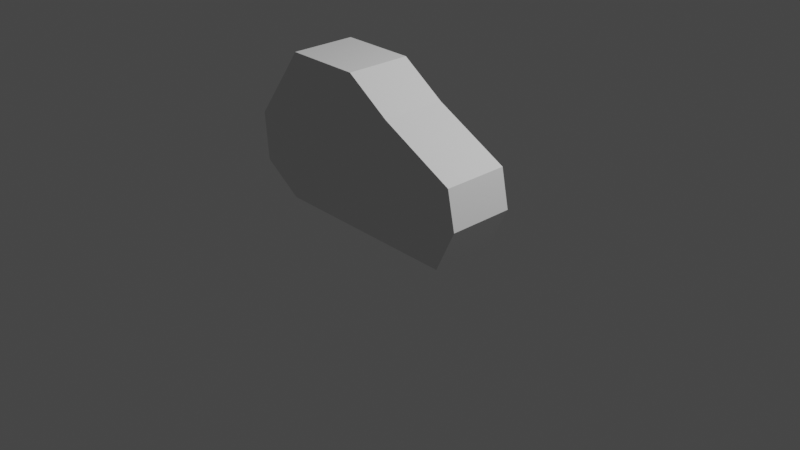 # Source: CrocHead.blend  (saved by Blender 3.3.6; exported with 4.5.12 LTS)
import bpy
from mathutils import Matrix  # noqa: F401  (used for matrix-valued properties, if any)

bpy.ops.wm.read_factory_settings(use_empty=True)
scene = bpy.context.scene
scene.name = 'Scene'

# ---- collections
col_collection = bpy.data.collections.new('Collection'); scene.collection.children.link(col_collection)

# ---- world
world_world = bpy.data.worlds.new('World'); scene.world = world_world
world_world.use_nodes = True; world_world.node_tree.nodes.clear()
_N = world_world.node_tree.nodes; _L = world_world.node_tree.links
n0 = _N.new('ShaderNodeOutputWorld'); n0.name = 'World Output'; n0.location = (300, 300)
n1 = _N.new('ShaderNodeBackground'); n1.name = 'Background'; n1.location = (10, 300)
n1.inputs[0].default_value = (0.05088, 0.05088, 0.05088, 1.0)
_L.new(n1.outputs[0], n0.inputs[0])
n0.is_active_output = True
world_world.color = (0.05088, 0.05088, 0.05088)
world_world.use_sun_shadow = False
world_world.sun_shadow_jitter_overblur = 0.0

# ---- cameras
cam_camera = bpy.data.cameras.new('Camera')
cam_camera.clip_end = 100.0
cam_camera.ortho_scale = 7.314

# ---- lights
light_light = bpy.data.lights.new('Light', 'POINT')
light_light.transmission_factor = 0.0
light_light.energy = 1000.0
light_light.shadow_soft_size = 0.1
light_light.shadow_maximum_resolution = 0.006
light_light.use_absolute_resolution = True

# ---- meshes
me_plane = bpy.data.meshes.new('Plane')
me_plane.from_pydata([(-0.8105, 0.1817, -0.02586), (1.2, 0.1397, -0.02586), (-1.231, 0.4693, -0.02586), (1.41, 0.5849, -0.02586), (-1.273, 0.9736, -0.02586), (1.326, 0.9841, -0.02586), (-0.884, 1.509, -0.02586), (0.5382, 1.394, -0.02586), (-0.7264, 1.73, -0.02586), (0.06547, 1.719, -0.02586), (1.366, 0.7924, -0.02586), (-1.253, 0.7315, -0.02586), (-1.231, 0.4693, -0.02188), (-0.8105, 0.1817, -0.02188), (1.2, 0.1397, -0.02188), (1.41, 0.5849, -0.02188), (1.326, 0.9841, -0.02188), (-1.273, 0.9736, -0.02188), (1.366, 0.7924, -0.02188), (-1.253, 0.7315, -0.02188), (0.5382, 1.394, -0.02188), (-0.884, 1.509, -0.02188), (0.06547, 1.719, -0.02188), (-0.7264, 1.73, -0.02188), (-1.231, 0.4693, 0.6709), (-0.8105, 0.1817, 0.6709), (1.2, 0.1397, 0.6709), (1.41, 0.5849, 0.6709), (1.326, 0.9841, 0.6709), (-1.273, 0.9736, 0.6709), (1.366, 0.7924, 0.6709), (-1.253, 0.7315, 0.6709), (0.5382, 1.394, 0.6709), (-0.884, 1.509, 0.6709), (0.06547, 1.719, 0.6709), (-0.7264, 1.73, 0.6709)], [], [(0, 2, 3, 1), (11, 4, 5, 10), (4, 6, 7, 5), (6, 8, 9, 7), (2, 11, 10, 3), (16, 20, 32, 28), (13, 14, 26, 25), (20, 22, 34, 32), (17, 19, 31, 29), (12, 13, 25, 24), (11, 2, 12, 19), (3, 10, 18, 15), (9, 8, 23, 22), (2, 0, 13, 12), (4, 11, 19, 17), (7, 9, 22, 20), (0, 1, 14, 13), (5, 7, 20, 16), (10, 5, 16, 18), (8, 6, 21, 23), (1, 3, 15, 14), (6, 4, 17, 21), (25, 26, 27, 24), (31, 30, 28, 29), (29, 28, 32, 33), (33, 32, 34, 35), (24, 27, 30, 31), (18, 16, 28, 30), (23, 21, 33, 35), (14, 15, 27, 26), (21, 17, 29, 33), (19, 12, 24, 31), (15, 18, 30, 27), (22, 23, 35, 34)])
_uv = me_plane.uv_layers.new(name='UVMap')
_uv.uv.foreach_set('vector', [0.0, 0.0, 0.0, 1.0, 1.0, 1.0, 1.0, 0.0, 0.0, 1.0, 0.0, 1.0, 1.0, 1.0, 1.0, 1.0, 0.0, 1.0, 0.0, 1.0, 1.0, 1.0, 1.0, 1.0, 0.0, 1.0, 0.0, 1.0, 1.0, 1.0, 1.0, 1.0, 0.0, 1.0, 0.0, 1.0, 1.0, 1.0, 1.0, 1.0, 1.0, 1.0, 1.0, 1.0, 1.0, 1.0, 1.0, 1.0, 0.0, 0.0, 1.0, 0.0, 1.0, 0.0, 0.0, 0.0, 1.0, 1.0, 1.0, 1.0, 1.0, 1.0, 1.0, 1.0, 0.0, 1.0, 0.0, 1.0, 0.0, 1.0, 0.0, 1.0, 0.0, 1.0, 0.0, 0.0, 0.0, 0.0, 0.0, 1.0, 0.0, 1.0, 0.0, 1.0, 0.0, 1.0, 0.0, 1.0, 1.0, 1.0, 1.0, 1.0, 1.0, 1.0, 1.0, 1.0, 1.0, 1.0, 0.0, 1.0, 0.0, 1.0, 1.0, 1.0, 0.0, 1.0, 0.0, 0.0, 0.0, 0.0, 0.0, 1.0, 0.0, 1.0, 0.0, 1.0, 0.0, 1.0, 0.0, 1.0, 1.0, 1.0, 1.0, 1.0, 1.0, 1.0, 1.0, 1.0, 0.0, 0.0, 1.0, 0.0, 1.0, 0.0, 0.0, 0.0, 1.0, 1.0, 1.0, 1.0, 1.0, 1.0, 1.0, 1.0, 1.0, 1.0, 1.0, 1.0, 1.0, 1.0, 1.0, 1.0, 0.0, 1.0, 0.0, 1.0, 0.0, 1.0, 0.0, 1.0, 1.0, 0.0, 1.0, 1.0, 1.0, 1.0, 1.0, 0.0, 0.0, 1.0, 0.0, 1.0, 0.0, 1.0, 0.0, 1.0, 0.0, 0.0, 1.0, 0.0, 1.0, 1.0, 0.0, 1.0, 0.0, 1.0, 1.0, 1.0, 1.0, 1.0, 0.0, 1.0, 0.0, 1.0, 1.0, 1.0, 1.0, 1.0, 0.0, 1.0, 0.0, 1.0, 1.0, 1.0, 1.0, 1.0, 0.0, 1.0, 0.0, 1.0, 1.0, 1.0, 1.0, 1.0, 0.0, 1.0, 1.0, 1.0, 1.0, 1.0, 1.0, 1.0, 1.0, 1.0, 0.0, 1.0, 0.0, 1.0, 0.0, 1.0, 0.0, 1.0, 1.0, 0.0, 1.0, 1.0, 1.0, 1.0, 1.0, 0.0, 0.0, 1.0, 0.0, 1.0, 0.0, 1.0, 0.0, 1.0, 0.0, 1.0, 0.0, 1.0, 0.0, 1.0, 0.0, 1.0, 1.0, 1.0, 1.0, 1.0, 1.0, 1.0, 1.0, 1.0, 1.0, 1.0, 0.0, 1.0, 0.0, 1.0, 1.0, 1.0])
me_plane.update()

# ---- objects
ob_light = bpy.data.objects.new('Light', light_light)
ob_camera = bpy.data.objects.new('Camera', cam_camera)
ob_empty = bpy.data.objects.new('Empty', None)
ob_plane = bpy.data.objects.new('Plane', me_plane)

# ---- transforms, parenting, visibility, modifiers, constraints
ob_light.location = (4.076, 1.005, 5.904)
ob_light.rotation_euler = (0.6503, 0.05522, 1.866)
ob_light.lock_rotations_4d = False
ob_light.empty_display_type = 'ARROWS'
ob_light.color = (0.0, 0.0, 0.0, 0.0)
ob_light.lineart.crease_threshold = 0.0
ob_camera.location = (7.359, -6.926, 4.958)
ob_camera.rotation_euler = (1.109, 0.0, 0.8149)
ob_camera.lock_rotations_4d = False
ob_camera.empty_display_type = 'ARROWS'
ob_camera.color = (0.0, 0.0, 0.0, 0.0)
ob_camera.display_type = 'WIRE'
ob_camera.lineart.crease_threshold = 0.0
ob_empty.location = (-0.001816, 0.00421, 0.02573)
ob_empty.rotation_euler = (1.571, -0.0, 0.0)
ob_empty.empty_display_type = 'IMAGE'
ob_empty.empty_display_size = 5.0
ob_empty.empty_image_depth = 'BACK'
ob_empty.empty_image_side = 'FRONT'
ob_plane.location = (0.0, 0.0, 0.0)
ob_plane.rotation_euler = (1.571, -0.0, 0.0)

# ---- collection membership
col_collection.objects.link(ob_light)
col_collection.objects.link(ob_camera)
col_collection.objects.link(ob_empty)
col_collection.objects.link(ob_plane)

# ---- scene / render settings (as saved in the file)
scene.camera = ob_camera
scene.frame_start = 1; scene.frame_end = 250; scene.frame_set(10)
scene.render.engine = 'BLENDER_EEVEE_NEXT'
scene.cycles.sampling_pattern = 'TABULATED_SOBOL'
scene.cycles.use_light_tree = False
scene.view_settings.view_transform = 'Filmic'
bpy.context.view_layer.update()
